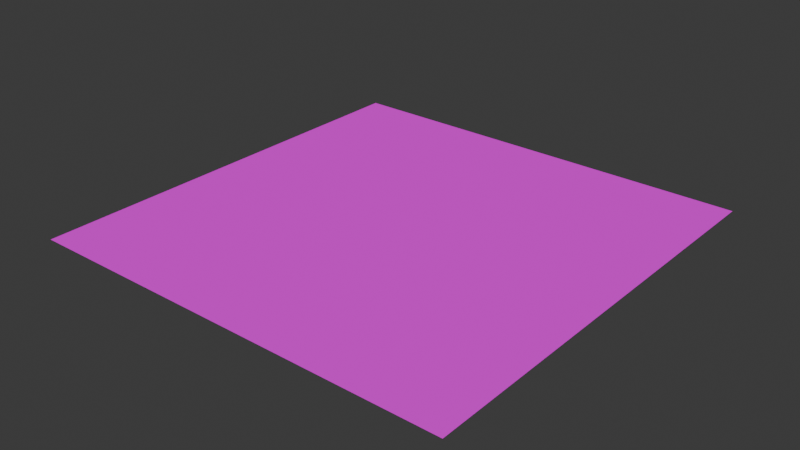 # Source: Flat_Big.blend  (saved by Blender 5.2.45; exported with 4.5.12 LTS)
import bpy
from mathutils import Matrix  # noqa: F401  (used for matrix-valued properties, if any)

bpy.ops.wm.read_factory_settings(use_empty=True)
scene = bpy.context.scene
scene.name = 'Scene'

# ---- collections
col_collection = bpy.data.collections.new('Collection'); scene.collection.children.link(col_collection)

# ---- images (referenced by path relative to the original .blend; pixels are not part of the script)
import os
ASSET_DIR = os.environ.get("B2B_ASSET_DIR", "")  # directory of the original .blend (textures are referenced by path, not embedded)
HERE = os.path.dirname(os.path.abspath(__file__))  # packed textures are extracted next to this script under _unpacked/

def load_image(name, relpath, width, height, colorspace="sRGB"):
    """Load a texture the original file referenced (path relative to the .blend, or extracted next to this script)."""
    p = next((c for c in (os.path.join(HERE, relpath), os.path.join(ASSET_DIR, relpath)) if relpath and os.path.exists(c)), "")
    if p:
        img = bpy.data.images.load(p, check_existing=True)
        img.name = name
    else:  # same state as the original file: an image datablock whose file is absent (Cycles renders it pink)
        img = bpy.data.images.new(name, width, height)
        img.source = "FILE"
        img.filepath = "//" + (relpath or name)
    img.colorspace_settings.name = colorspace
    return img
img_seamless_asphalt_v1_jpg = load_image('Seamless_asphalt_v1.jpg', 'Seamless_asphalt_v1.jpg', 1024, 1024, 'sRGB')

# ---- materials (node trees are filled in below, after node groups)
mat_17___default_003 = bpy.data.materials.new('17 - Default.003')
mat_17___default_003.diffuse_color = (0.5882, 0.5882, 0.5882, 1.0)
mat_17___default_003.roughness = 0.8586
mat_17___default_003.specular_intensity = 0.0

# ---- material node trees
mat_17___default_003.use_nodes = True; mat_17___default_003.node_tree.nodes.clear()
_N = mat_17___default_003.node_tree.nodes; _L = mat_17___default_003.node_tree.links
n0 = _N.new('ShaderNodeBsdfPrincipled'); n0.name = 'Principled BSDF'; n0.location = (0, 300)
n0.inputs[2].default_value = 0.8586
n0.inputs[10].default_value = 0.005
n0.inputs[13].default_value = 0.0
n0.inputs[14].default_value = (0.9, 0.9, 0.9, 1.0)
n0.inputs[27].default_value = (0.0, 0.0, 0.0, 1.0)
n1 = _N.new('ShaderNodeOutputMaterial'); n1.name = 'Material Output'; n1.location = (280, 300)
n2 = _N.new('ShaderNodeTexImage'); n2.name = 'Image Texture'; n2.location = (-480, 300)
n2.image = img_seamless_asphalt_v1_jpg
_L.new(n2.outputs[0], n0.inputs[0])
_L.new(n0.outputs[0], n1.inputs[0])
n1.is_active_output = True

# ---- world
world_world = bpy.data.worlds.new('World'); scene.world = world_world
world_world.use_nodes = True; world_world.node_tree.nodes.clear()
_N = world_world.node_tree.nodes; _L = world_world.node_tree.links
n0 = _N.new('ShaderNodeOutputWorld'); n0.name = 'World Output'; n0.location = (200, 100)
n1 = _N.new('ShaderNodeBackground'); n1.name = 'Background'; n1.location = (-200, 100)
n1.inputs[0].default_value = (0.05088, 0.05088, 0.05088, 1.0)
_L.new(n1.outputs[0], n0.inputs[0])
n0.is_active_output = True
world_world.color = (0.05088, 0.05088, 0.05088)
world_world.sun_shadow_jitter_overblur = 0.0

# ---- meshes
me_mesh_009 = bpy.data.meshes.new('Mesh.009')
me_mesh_009.from_pydata([(-10.0, 1.952e-06, 10.0), (-10.0, -6.706e-07, -10.0), (10.0, -1.952e-06, -10.0), (10.0, 6.706e-07, 10.0)], [], [(1, 3, 2), (3, 1, 0)])
me_mesh_009.polygons.foreach_set('use_smooth', [True] * 2)
_uv = me_mesh_009.uv_layers.new(name='UVChannel_1')
_uv.uv.foreach_set('vector', [1.192e-07, 2.0, 2.0, 0.0, 2.0, 2.0, 2.0, 0.0, 1.192e-07, 2.0, 0.0, 0.0])
me_mesh_009.materials.append(mat_17___default_003)
me_mesh_009.update()
me_mesh_009.normals_split_custom_set([tuple(v) for v in zip(*[iter([6.407e-08, 1.0, -1.311e-07, 6.407e-08, 1.0, -1.311e-07, 6.407e-08, 1.0, -1.311e-07, 6.407e-08, 1.0, -1.311e-07, 6.407e-08, 1.0, -1.311e-07, 6.407e-08, 1.0, -1.311e-07])] * 3)])

# ---- objects
ob_road_set_v1_b_floor = bpy.data.objects.new('Road_set_v1_b_floor', me_mesh_009)

# ---- transforms, parenting, visibility, modifiers, constraints
ob_road_set_v1_b_floor.location = (0.0, 0.0, 0.184)
ob_road_set_v1_b_floor.rotation_euler = (1.571, -0.0, 0.0)

# ---- collection membership
col_collection.objects.link(ob_road_set_v1_b_floor)

# ---- scene / render settings (as saved in the file)
scene.frame_start = 1; scene.frame_end = 250; scene.frame_set(1)
scene.render.engine = 'BLENDER_EEVEE_NEXT'
scene.render.bake_bias = 0.0
scene.render.bake_samples = 0
scene.eevee.fast_gi_thickness_far = 0.0
bpy.context.view_layer.update()

# ---- added for rendering (the .blend has no active camera and no usable light): camera, sun
cam_auto = bpy.data.cameras.new('AutoCamera')
cam_auto.lens = 50.0
cam_auto.sensor_width = 36.0
cam_auto.clip_end = 1000.0
ob_auto_camera = bpy.data.objects.new('AutoCamera', cam_auto)
scene.collection.objects.link(ob_auto_camera)
ob_auto_camera.location = (26.1693, -31.4032, 21.1194)
ob_auto_camera.rotation_euler = (1.09748, -7.21219e-08, 0.694738)
scene.camera = ob_auto_camera
light_auto_sun = bpy.data.lights.new('AutoSun', 'SUN')
light_auto_sun.energy = 3.0
light_auto_sun.angle = 0.0523599
ob_auto_sun = bpy.data.objects.new('AutoSun', light_auto_sun)
scene.collection.objects.link(ob_auto_sun)
ob_auto_sun.rotation_euler = (0.872665, 0.174533, 0.523599)
bpy.context.view_layer.update()
